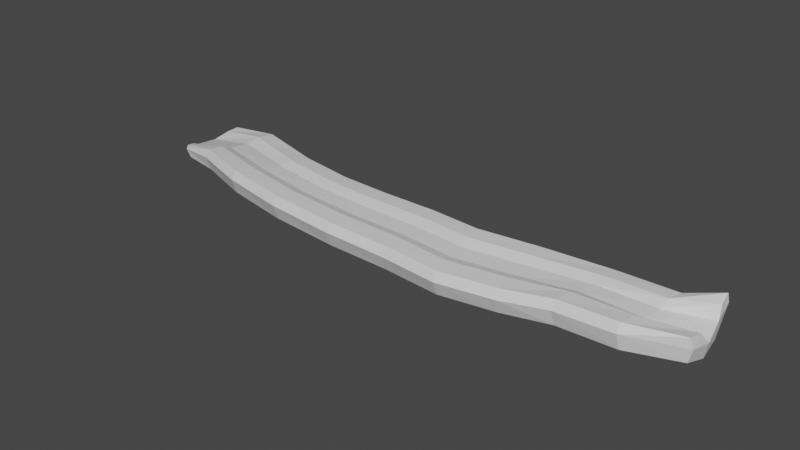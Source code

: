 # Source: baconator.blend  (saved by Blender 3.6.11; exported with 4.5.12 LTS)
import bpy
from mathutils import Matrix  # noqa: F401  (used for matrix-valued properties, if any)

bpy.ops.wm.read_factory_settings(use_empty=True)
scene = bpy.context.scene
scene.name = 'Scene'

# ---- collections
col_collection = bpy.data.collections.new('Collection'); scene.collection.children.link(col_collection)

# ---- materials (node trees are filled in below, after node groups)
mat_material_001 = bpy.data.materials.new('Material.001')
mat_material_001.alpha_threshold = 0.0
mat_material_001.use_transparent_shadow = False
mat_material_001.roughness = 0.5
mat_material_001.line_color = (0.0, 0.0, 0.0, 1.0)

# ---- material node trees
mat_material_001.use_nodes = True; mat_material_001.node_tree.nodes.clear()
_N = mat_material_001.node_tree.nodes; _L = mat_material_001.node_tree.links
n0 = _N.new('ShaderNodeOutputMaterial'); n0.name = 'Material Output'; n0.location = (300, 300)
n1 = _N.new('ShaderNodeBsdfPrincipled'); n1.name = 'Principled BSDF'; n1.location = (10, 300)
n1.distribution = 'GGX'
n1.subsurface_method = 'RANDOM_WALK_SKIN'
n1.inputs[3].default_value = 1.45
n1.inputs[27].default_value = (0.0, 0.0, 0.0, 1.0)
n1.inputs[28].default_value = 1.0
_L.new(n1.outputs[0], n0.inputs[0])
n0.is_active_output = True

# ---- world
world_world = bpy.data.worlds.new('World'); scene.world = world_world
world_world.use_nodes = True; world_world.node_tree.nodes.clear()
_N = world_world.node_tree.nodes; _L = world_world.node_tree.links
n0 = _N.new('ShaderNodeOutputWorld'); n0.name = 'World Output'; n0.location = (300, 300)
n1 = _N.new('ShaderNodeBackground'); n1.name = 'Background'; n1.location = (10, 300)
n1.inputs[0].default_value = (0.05088, 0.05088, 0.05088, 1.0)
_L.new(n1.outputs[0], n0.inputs[0])
n0.is_active_output = True
world_world.color = (0.05088, 0.05088, 0.05088)
world_world.use_sun_shadow = False
world_world.sun_shadow_jitter_overblur = 0.0

# ---- meshes
me_cube = bpy.data.meshes.new('Cube')
me_cube.from_pydata([(0.9389, 0.9887, -0.8805), (0.9271, 1.016, -0.9512), (1.0, 0.7072, -0.9231), (1.0, 0.7072, -1.0), (-1.051, 1.016, -0.9791), (-1.051, 1.017, -1.008), (-0.9843, 0.7496, -0.9549), (-0.9311, 0.7365, -0.9845), (-1.101, 0.9449, -1.071), (-1.008, 0.7737, -0.9896), (0.9353, 0.8879, -0.9571), (0.9874, 0.8144, -0.9946), (-1.018, 0.7728, -0.9699), (-1.103, 0.9539, -1.044), (0.9756, 0.8421, -1.065), (0.9235, 0.9156, -1.028), (1.0, 0.7072, -0.8992), (-0.9893, 0.7489, -0.9507), (1.0, 0.806, -0.8988), (-1.044, 0.9797, -0.9721), (-1.051, 1.015, -0.9703), (0.9426, 0.9801, -0.8586), (0.9947, 0.9066, -0.8961), (-1.005, 0.7793, -0.9618), (0.8617, 0.8227, -1.023), (0.6396, 0.9101, -1.01), (0.3884, 0.8743, -0.9941), (0.1939, 0.8275, -0.9947), (0.04596, 0.8806, -1.005), (-0.1534, 0.8648, -1.005), (-0.3042, 0.875, -1.01), (-0.4766, 0.8826, -1.013), (-0.7538, 1.025, -1.005), (0.7599, 0.5841, -0.9094), (0.5663, 0.6345, -0.9122), (0.4578, 0.5854, -0.9364), (0.2634, 0.5385, -0.937), (0.06904, 0.5881, -0.9304), (-0.1303, 0.5723, -0.9305), (-0.3816, 0.5951, -0.925), (-0.6182, 0.6314, -0.9211), (-0.8233, 0.7425, -0.9206), (-0.8299, 0.7275, -1.005), (-0.6192, 0.6274, -0.9979), (-0.3819, 0.5929, -1.002), (-0.1304, 0.573, -1.007), (0.06901, 0.5887, -1.007), (0.2624, 0.5435, -1.014), (0.4568, 0.5903, -1.013), (0.5661, 0.6291, -0.989), (0.7596, 0.5787, -0.9861), (-0.7536, 1.027, -0.9281), (-0.4756, 0.8866, -0.9364), (-0.3039, 0.8772, -0.9333), (-0.1534, 0.8642, -0.928), (0.04599, 0.8799, -0.9279), (0.1949, 0.8226, -0.9179), (0.3894, 0.8694, -0.9174), (0.6398, 0.9158, -0.933), (0.8708, 0.7992, -0.9506), (0.8926, 0.7358, -1.055), (0.6153, 0.8175, -1.002), (0.4112, 0.7796, -1.0), (0.2168, 0.7328, -1.001), (0.05364, 0.7833, -1.006), (-0.1457, 0.7676, -1.006), (-0.3301, 0.781, -1.007), (-0.5242, 0.7975, -1.008), (-0.777, 0.9301, -1.002), (0.7854, 0.6723, -0.9921), (0.5907, 0.7233, -0.9957), (0.434, 0.685, -1.007), (0.2396, 0.6381, -1.007), (0.06132, 0.686, -1.007), (-0.1381, 0.6703, -1.007), (-0.356, 0.6869, -1.005), (-0.5717, 0.7124, -1.003), (-0.8003, 0.8353, -1.0), (-0.7768, 0.9321, -0.9256), (-0.5232, 0.8016, -0.9313), (-0.3298, 0.7832, -0.9305), (-0.1457, 0.7669, -0.9288), (0.05367, 0.7827, -0.9288), (0.2177, 0.7279, -0.9243), (0.4122, 0.7747, -0.9237), (0.6157, 0.8215, -0.9259), (0.8096, 0.7724, -0.9225), (-0.8, 0.8373, -0.9231), (-0.5707, 0.7165, -0.9262), (-0.3557, 0.6891, -0.9277), (-0.138, 0.6696, -0.9296), (0.06135, 0.6854, -0.9296), (0.2406, 0.6332, -0.9306), (0.435, 0.68, -0.9301), (0.591, 0.7287, -0.919), (0.7855, 0.6781, -0.9154), (0.76, 0.5858, -0.8856), (0.5664, 0.6362, -0.8885), (0.4581, 0.5838, -0.9127), (0.2637, 0.537, -0.9132), (0.06905, 0.5879, -0.9066), (-0.1303, 0.5721, -0.9066), (-0.3815, 0.5957, -0.9012), (-0.6179, 0.6326, -0.8973), (-0.8232, 0.7432, -0.8968), (-0.7535, 1.027, -0.9043), (-0.4753, 0.8879, -0.9126), (-0.3038, 0.8779, -0.9095), (-0.1534, 0.864, -0.9042), (0.046, 0.8797, -0.9041), (0.1952, 0.821, -0.8941), (0.3897, 0.8679, -0.8936), (0.6398, 0.9176, -0.9093), (0.8336, 0.8685, -0.9059), (-0.7767, 0.9327, -0.9018), (-0.5228, 0.8028, -0.9075), (-0.3297, 0.7838, -0.9067), (-0.1457, 0.7667, -0.905), (0.05368, 0.7825, -0.9049), (0.218, 0.7264, -0.9005), (0.4125, 0.7732, -0.8999), (0.6158, 0.8233, -0.9021), (0.8096, 0.7742, -0.8988), (-0.8, 0.8379, -0.8993), (-0.5704, 0.7177, -0.9024), (-0.3556, 0.6898, -0.9039), (-0.138, 0.6694, -0.9058), (0.06136, 0.6852, -0.9057), (0.2409, 0.6317, -0.9068), (0.4353, 0.6785, -0.9063), (0.5911, 0.7304, -0.8952), (0.7856, 0.6798, -0.8917)], [], [(2, 11, 18, 16), (42, 41, 6, 7), (8, 13, 4, 5), (69, 14, 3, 50), (14, 11, 2, 3), (24, 59, 0, 1), (1, 0, 10, 15), (15, 10, 11, 14), (24, 1, 15, 60), (60, 15, 14, 69), (7, 6, 12, 9), (9, 12, 13, 8), (4, 13, 19, 20), (78, 13, 12, 87), (123, 23, 17, 104), (105, 20, 19, 114), (87, 12, 23, 123), (12, 6, 17, 23), (10, 0, 21, 22), (51, 4, 20, 105), (33, 2, 16, 96), (86, 10, 22, 122), (13, 78, 114, 19), (78, 79, 115, 114), (79, 80, 116, 115), (80, 81, 117, 116), (81, 82, 118, 117), (82, 83, 119, 118), (83, 84, 120, 119), (84, 85, 121, 120), (85, 86, 122, 121), (6, 41, 104, 17), (41, 40, 103, 104), (40, 39, 102, 103), (39, 38, 101, 102), (38, 37, 100, 101), (37, 36, 99, 100), (36, 35, 98, 99), (35, 34, 97, 98), (34, 33, 96, 97), (0, 59, 113, 21), (59, 58, 112, 113), (58, 57, 111, 112), (57, 56, 110, 111), (56, 55, 109, 110), (55, 54, 108, 109), (54, 53, 107, 108), (53, 52, 106, 107), (52, 51, 105, 106), (11, 95, 131, 18), (95, 94, 130, 131), (94, 93, 129, 130), (93, 92, 128, 129), (92, 91, 127, 128), (91, 90, 126, 127), (90, 89, 125, 126), (89, 88, 124, 125), (88, 87, 123, 124), (21, 113, 122, 22), (113, 112, 121, 122), (112, 111, 120, 121), (111, 110, 119, 120), (110, 109, 118, 119), (109, 108, 117, 118), (108, 107, 116, 117), (107, 106, 115, 116), (106, 105, 114, 115), (18, 131, 96, 16), (131, 130, 97, 96), (130, 129, 98, 97), (129, 128, 99, 98), (128, 127, 100, 99), (127, 126, 101, 100), (126, 125, 102, 101), (125, 124, 103, 102), (124, 123, 104, 103), (10, 86, 95, 11), (86, 85, 94, 95), (85, 84, 93, 94), (84, 83, 92, 93), (83, 82, 91, 92), (82, 81, 90, 91), (81, 80, 89, 90), (80, 79, 88, 89), (79, 78, 87, 88), (8, 68, 77, 9), (68, 67, 76, 77), (67, 66, 75, 76), (66, 65, 74, 75), (65, 64, 73, 74), (64, 63, 72, 73), (63, 62, 71, 72), (62, 61, 70, 71), (61, 60, 69, 70), (5, 32, 68, 8), (32, 31, 67, 68), (31, 30, 66, 67), (30, 29, 65, 66), (29, 28, 64, 65), (28, 27, 63, 64), (27, 26, 62, 63), (26, 25, 61, 62), (25, 24, 60, 61), (5, 4, 51, 32), (32, 51, 52, 31), (31, 52, 53, 30), (30, 53, 54, 29), (29, 54, 55, 28), (28, 55, 56, 27), (27, 56, 57, 26), (26, 57, 58, 25), (25, 58, 59, 24), (9, 77, 42, 7), (77, 76, 43, 42), (76, 75, 44, 43), (75, 74, 45, 44), (74, 73, 46, 45), (73, 72, 47, 46), (72, 71, 48, 47), (71, 70, 49, 48), (70, 69, 50, 49), (3, 2, 33, 50), (50, 33, 34, 49), (49, 34, 35, 48), (48, 35, 36, 47), (47, 36, 37, 46), (46, 37, 38, 45), (45, 38, 39, 44), (44, 39, 40, 43), (43, 40, 41, 42)])
_uv = me_cube.uv_layers.new(name='UVMap')
_uv.uv.foreach_set('vector', [0.625, 0.75, 0.625, 0.6667, 0.625, 0.6667, 0.625, 0.75, 0.375, 0.975, 0.625, 0.975, 0.625, 1.0, 0.375, 1.0, 0.375, 0.1667, 0.625, 0.1667, 0.625, 0.25, 0.375, 0.25, 0.35, 0.6667, 0.375, 0.6667, 0.375, 0.75, 0.35, 0.75, 0.375, 0.6667, 0.625, 0.6667, 0.625, 0.75, 0.375, 0.75, 0.375, 0.475, 0.625, 0.475, 0.625, 0.5, 0.375, 0.5, 0.375, 0.5, 0.625, 0.5, 0.625, 0.5833, 0.375, 0.5833, 0.375, 0.5833, 0.625, 0.5833, 0.625, 0.6667, 0.375, 0.6667, 0.35, 0.5, 0.375, 0.5, 0.375, 0.5833, 0.35, 0.5833, 0.35, 0.5833, 0.375, 0.5833, 0.375, 0.6667, 0.35, 0.6667, 0.375, 0.0, 0.625, 0.0, 0.625, 0.08333, 0.375, 0.08333, 0.375, 0.08333, 0.625, 0.08333, 0.625, 0.1667, 0.375, 0.1667, 0.625, 0.25, 0.625, 0.1667, 0.625, 0.1667, 0.625, 0.25, 0.85, 0.5833, 0.875, 0.5833, 0.875, 0.6667, 0.85, 0.6667, 0.85, 0.6667, 0.875, 0.6667, 0.875, 0.75, 0.85, 0.75, 0.85, 0.5, 0.875, 0.5, 0.875, 0.5833, 0.85, 0.5833, 0.85, 0.6667, 0.875, 0.6667, 0.875, 0.6667, 0.85, 0.6667, 0.625, 0.08333, 0.625, 0.0, 0.625, 0.0, 0.625, 0.08333, 0.625, 0.5833, 0.625, 0.5, 0.625, 0.5, 0.625, 0.5833, 0.625, 0.275, 0.625, 0.25, 0.625, 0.25, 0.625, 0.275, 0.625, 0.775, 0.625, 0.75, 0.625, 0.75, 0.625, 0.775, 0.65, 0.5833, 0.625, 0.5833, 0.625, 0.5833, 0.65, 0.5833, 0.875, 0.5833, 0.85, 0.5833, 0.85, 0.5833, 0.875, 0.5833, 0.85, 0.5833, 0.825, 0.5833, 0.825, 0.5833, 0.85, 0.5833, 0.825, 0.5833, 0.8, 0.5833, 0.8, 0.5833, 0.825, 0.5833, 0.8, 0.5833, 0.775, 0.5833, 0.775, 0.5833, 0.8, 0.5833, 0.775, 0.5833, 0.75, 0.5833, 0.75, 0.5833, 0.775, 0.5833, 0.75, 0.5833, 0.725, 0.5833, 0.725, 0.5833, 0.75, 0.5833, 0.725, 0.5833, 0.7, 0.5833, 0.7, 0.5833, 0.725, 0.5833, 0.7, 0.5833, 0.675, 0.5833, 0.675, 0.5833, 0.7, 0.5833, 0.675, 0.5833, 0.65, 0.5833, 0.65, 0.5833, 0.675, 0.5833, 0.625, 1.0, 0.625, 0.975, 0.625, 0.975, 0.625, 1.0, 0.625, 0.975, 0.625, 0.95, 0.625, 0.95, 0.625, 0.975, 0.625, 0.95, 0.625, 0.925, 0.625, 0.925, 0.625, 0.95, 0.625, 0.925, 0.625, 0.9, 0.625, 0.9, 0.625, 0.925, 0.625, 0.9, 0.625, 0.875, 0.625, 0.875, 0.625, 0.9, 0.625, 0.875, 0.625, 0.85, 0.625, 0.85, 0.625, 0.875, 0.625, 0.85, 0.625, 0.825, 0.625, 0.825, 0.625, 0.85, 0.625, 0.825, 0.625, 0.8, 0.625, 0.8, 0.625, 0.825, 0.625, 0.8, 0.625, 0.775, 0.625, 0.775, 0.625, 0.8, 0.625, 0.5, 0.625, 0.475, 0.625, 0.475, 0.625, 0.5, 0.625, 0.475, 0.625, 0.45, 0.625, 0.45, 0.625, 0.475, 0.625, 0.45, 0.625, 0.425, 0.625, 0.425, 0.625, 0.45, 0.625, 0.425, 0.625, 0.4, 0.625, 0.4, 0.625, 0.425, 0.625, 0.4, 0.625, 0.375, 0.625, 0.375, 0.625, 0.4, 0.625, 0.375, 0.625, 0.35, 0.625, 0.35, 0.625, 0.375, 0.625, 0.35, 0.625, 0.325, 0.625, 0.325, 0.625, 0.35, 0.625, 0.325, 0.625, 0.3, 0.625, 0.3, 0.625, 0.325, 0.625, 0.3, 0.625, 0.275, 0.625, 0.275, 0.625, 0.3, 0.625, 0.6667, 0.65, 0.6667, 0.65, 0.6667, 0.625, 0.6667, 0.65, 0.6667, 0.675, 0.6667, 0.675, 0.6667, 0.65, 0.6667, 0.675, 0.6667, 0.7, 0.6667, 0.7, 0.6667, 0.675, 0.6667, 0.7, 0.6667, 0.725, 0.6667, 0.725, 0.6667, 0.7, 0.6667, 0.725, 0.6667, 0.75, 0.6667, 0.75, 0.6667, 0.725, 0.6667, 0.75, 0.6667, 0.775, 0.6667, 0.775, 0.6667, 0.75, 0.6667, 0.775, 0.6667, 0.8, 0.6667, 0.8, 0.6667, 0.775, 0.6667, 0.8, 0.6667, 0.825, 0.6667, 0.825, 0.6667, 0.8, 0.6667, 0.825, 0.6667, 0.85, 0.6667, 0.85, 0.6667, 0.825, 0.6667, 0.625, 0.5, 0.65, 0.5, 0.65, 0.5833, 0.625, 0.5833, 0.65, 0.5, 0.675, 0.5, 0.675, 0.5833, 0.65, 0.5833, 0.675, 0.5, 0.7, 0.5, 0.7, 0.5833, 0.675, 0.5833, 0.7, 0.5, 0.725, 0.5, 0.725, 0.5833, 0.7, 0.5833, 0.725, 0.5, 0.75, 0.5, 0.75, 0.5833, 0.725, 0.5833, 0.75, 0.5, 0.775, 0.5, 0.775, 0.5833, 0.75, 0.5833, 0.775, 0.5, 0.8, 0.5, 0.8, 0.5833, 0.775, 0.5833, 0.8, 0.5, 0.825, 0.5, 0.825, 0.5833, 0.8, 0.5833, 0.825, 0.5, 0.85, 0.5, 0.85, 0.5833, 0.825, 0.5833, 0.625, 0.6667, 0.65, 0.6667, 0.65, 0.75, 0.625, 0.75, 0.65, 0.6667, 0.675, 0.6667, 0.675, 0.75, 0.65, 0.75, 0.675, 0.6667, 0.7, 0.6667, 0.7, 0.75, 0.675, 0.75, 0.7, 0.6667, 0.725, 0.6667, 0.725, 0.75, 0.7, 0.75, 0.725, 0.6667, 0.75, 0.6667, 0.75, 0.75, 0.725, 0.75, 0.75, 0.6667, 0.775, 0.6667, 0.775, 0.75, 0.75, 0.75, 0.775, 0.6667, 0.8, 0.6667, 0.8, 0.75, 0.775, 0.75, 0.8, 0.6667, 0.825, 0.6667, 0.825, 0.75, 0.8, 0.75, 0.825, 0.6667, 0.85, 0.6667, 0.85, 0.75, 0.825, 0.75, 0.625, 0.5833, 0.65, 0.5833, 0.65, 0.6667, 0.625, 0.6667, 0.65, 0.5833, 0.675, 0.5833, 0.675, 0.6667, 0.65, 0.6667, 0.675, 0.5833, 0.7, 0.5833, 0.7, 0.6667, 0.675, 0.6667, 0.7, 0.5833, 0.725, 0.5833, 0.725, 0.6667, 0.7, 0.6667, 0.725, 0.5833, 0.75, 0.5833, 0.75, 0.6667, 0.725, 0.6667, 0.75, 0.5833, 0.775, 0.5833, 0.775, 0.6667, 0.75, 0.6667, 0.775, 0.5833, 0.8, 0.5833, 0.8, 0.6667, 0.775, 0.6667, 0.8, 0.5833, 0.825, 0.5833, 0.825, 0.6667, 0.8, 0.6667, 0.825, 0.5833, 0.85, 0.5833, 0.85, 0.6667, 0.825, 0.6667, 0.125, 0.5833, 0.15, 0.5833, 0.15, 0.6667, 0.125, 0.6667, 0.15, 0.5833, 0.175, 0.5833, 0.175, 0.6667, 0.15, 0.6667, 0.175, 0.5833, 0.2, 0.5833, 0.2, 0.6667, 0.175, 0.6667, 0.2, 0.5833, 0.225, 0.5833, 0.225, 0.6667, 0.2, 0.6667, 0.225, 0.5833, 0.25, 0.5833, 0.25, 0.6667, 0.225, 0.6667, 0.25, 0.5833, 0.275, 0.5833, 0.275, 0.6667, 0.25, 0.6667, 0.275, 0.5833, 0.3, 0.5833, 0.3, 0.6667, 0.275, 0.6667, 0.3, 0.5833, 0.325, 0.5833, 0.325, 0.6667, 0.3, 0.6667, 0.325, 0.5833, 0.35, 0.5833, 0.35, 0.6667, 0.325, 0.6667, 0.125, 0.5, 0.15, 0.5, 0.15, 0.5833, 0.125, 0.5833, 0.15, 0.5, 0.175, 0.5, 0.175, 0.5833, 0.15, 0.5833, 0.175, 0.5, 0.2, 0.5, 0.2, 0.5833, 0.175, 0.5833, 0.2, 0.5, 0.225, 0.5, 0.225, 0.5833, 0.2, 0.5833, 0.225, 0.5, 0.25, 0.5, 0.25, 0.5833, 0.225, 0.5833, 0.25, 0.5, 0.275, 0.5, 0.275, 0.5833, 0.25, 0.5833, 0.275, 0.5, 0.3, 0.5, 0.3, 0.5833, 0.275, 0.5833, 0.3, 0.5, 0.325, 0.5, 0.325, 0.5833, 0.3, 0.5833, 0.325, 0.5, 0.35, 0.5, 0.35, 0.5833, 0.325, 0.5833, 0.375, 0.25, 0.625, 0.25, 0.625, 0.275, 0.375, 0.275, 0.375, 0.275, 0.625, 0.275, 0.625, 0.3, 0.375, 0.3, 0.375, 0.3, 0.625, 0.3, 0.625, 0.325, 0.375, 0.325, 0.375, 0.325, 0.625, 0.325, 0.625, 0.35, 0.375, 0.35, 0.375, 0.35, 0.625, 0.35, 0.625, 0.375, 0.375, 0.375, 0.375, 0.375, 0.625, 0.375, 0.625, 0.4, 0.375, 0.4, 0.375, 0.4, 0.625, 0.4, 0.625, 0.425, 0.375, 0.425, 0.375, 0.425, 0.625, 0.425, 0.625, 0.45, 0.375, 0.45, 0.375, 0.45, 0.625, 0.45, 0.625, 0.475, 0.375, 0.475, 0.125, 0.6667, 0.15, 0.6667, 0.15, 0.75, 0.125, 0.75, 0.15, 0.6667, 0.175, 0.6667, 0.175, 0.75, 0.15, 0.75, 0.175, 0.6667, 0.2, 0.6667, 0.2, 0.75, 0.175, 0.75, 0.2, 0.6667, 0.225, 0.6667, 0.225, 0.75, 0.2, 0.75, 0.225, 0.6667, 0.25, 0.6667, 0.25, 0.75, 0.225, 0.75, 0.25, 0.6667, 0.275, 0.6667, 0.275, 0.75, 0.25, 0.75, 0.275, 0.6667, 0.3, 0.6667, 0.3, 0.75, 0.275, 0.75, 0.3, 0.6667, 0.325, 0.6667, 0.325, 0.75, 0.3, 0.75, 0.325, 0.6667, 0.35, 0.6667, 0.35, 0.75, 0.325, 0.75, 0.375, 0.75, 0.625, 0.75, 0.625, 0.775, 0.375, 0.775, 0.375, 0.775, 0.625, 0.775, 0.625, 0.8, 0.375, 0.8, 0.375, 0.8, 0.625, 0.8, 0.625, 0.825, 0.375, 0.825, 0.375, 0.825, 0.625, 0.825, 0.625, 0.85, 0.375, 0.85, 0.375, 0.85, 0.625, 0.85, 0.625, 0.875, 0.375, 0.875, 0.375, 0.875, 0.625, 0.875, 0.625, 0.9, 0.375, 0.9, 0.375, 0.9, 0.625, 0.9, 0.625, 0.925, 0.375, 0.925, 0.375, 0.925, 0.625, 0.925, 0.625, 0.95, 0.375, 0.95, 0.375, 0.95, 0.625, 0.95, 0.625, 0.975, 0.375, 0.975])
me_cube.materials.append(mat_material_001)
me_cube.use_mirror_vertex_groups = False
me_cube.update()

# ---- objects
ob_cube = bpy.data.objects.new('Cube', me_cube)

# ---- transforms, parenting, visibility, modifiers, constraints
ob_cube.location = (0.0, 0.0, 0.0)
ob_cube.lock_rotations_4d = False
ob_cube.empty_display_type = 'ARROWS'
ob_cube.lineart.crease_threshold = 0.0
_m = ob_cube.modifiers.new('Fluid', 'FLUID')
_m = ob_cube.modifiers.new('Smooth', 'SMOOTH')
_m.iterations = 5

# ---- collection membership
col_collection.objects.link(ob_cube)

# ---- scene / render settings (as saved in the file)
scene.frame_start = 1; scene.frame_end = 250; scene.frame_set(1)
scene.render.engine = 'BLENDER_EEVEE_NEXT'
scene.cycles.sampling_pattern = 'TABULATED_SOBOL'
scene.view_settings.view_transform = 'Filmic'
bpy.context.view_layer.update()

# ---- added for rendering (the .blend has no active camera and no usable light): camera, sun
cam_auto = bpy.data.cameras.new('AutoCamera')
cam_auto.lens = 50.0
cam_auto.sensor_width = 36.0
cam_auto.clip_end = 1000.0
ob_auto_camera = bpy.data.objects.new('AutoCamera', cam_auto)
scene.collection.objects.link(ob_auto_camera)
ob_auto_camera.location = (1.80182, -1.41942, 0.509665)
ob_auto_camera.rotation_euler = (1.09748, -7.21219e-08, 0.694738)
scene.camera = ob_auto_camera
light_auto_sun = bpy.data.lights.new('AutoSun', 'SUN')
light_auto_sun.energy = 3.0
light_auto_sun.angle = 0.0523599
ob_auto_sun = bpy.data.objects.new('AutoSun', light_auto_sun)
scene.collection.objects.link(ob_auto_sun)
ob_auto_sun.rotation_euler = (0.872665, 0.174533, 0.523599)
bpy.context.view_layer.update()
